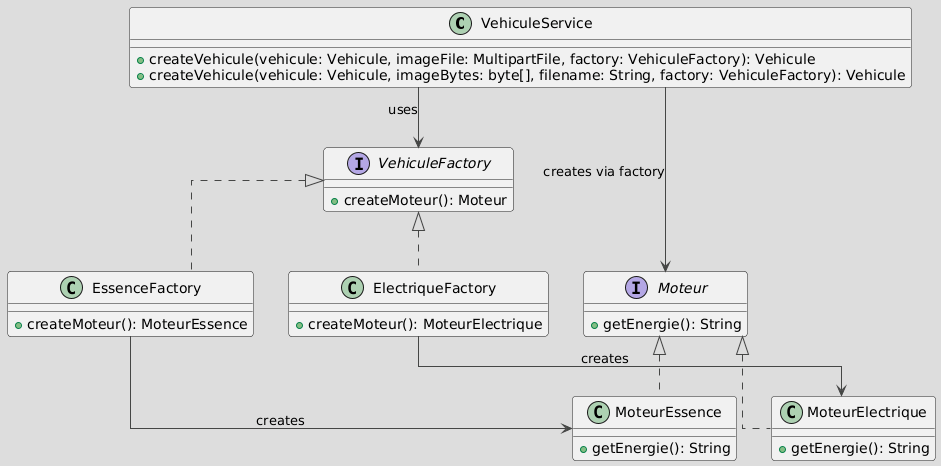

The diagram above was rendered by PlantUML. Its source (embedded in the PNG):
@startuml
!theme toy
skinparam linetype ortho

' =========================
' SERVICE (EN HAUT)
' =========================
class VehiculeService {
    + createVehicule(vehicule: Vehicule, imageFile: MultipartFile, factory: VehiculeFactory): Vehicule
    + createVehicule(vehicule: Vehicule, imageBytes: byte[], filename: String, factory: VehiculeFactory): Vehicule
}

' =========================
' FACTORIES (AU MILIEU)
' =========================
together {
    interface VehiculeFactory {
        + createMoteur(): Moteur
    }

    class EssenceFactory {
        + createMoteur(): MoteurEssence
    }

    class ElectriqueFactory {
        + createMoteur(): MoteurElectrique
    }
}

VehiculeFactory <|.. EssenceFactory
VehiculeFactory <|.. ElectriqueFactory

' =========================
' PRODUITS (EN BAS)
' =========================
together {
    interface Moteur {
        + getEnergie(): String
    }

    class MoteurEssence {
        + getEnergie(): String
    }

    class MoteurElectrique {
        + getEnergie(): String
    }
}

Moteur <|.. MoteurEssence
Moteur <|.. MoteurElectrique

' =========================
' FLUX VERTICAL
' =========================
VehiculeService -down-> VehiculeFactory : uses

EssenceFactory -down-> MoteurEssence : creates
ElectriqueFactory -down-> MoteurElectrique : creates

VehiculeService -down-> Moteur : creates via factory
@enduml